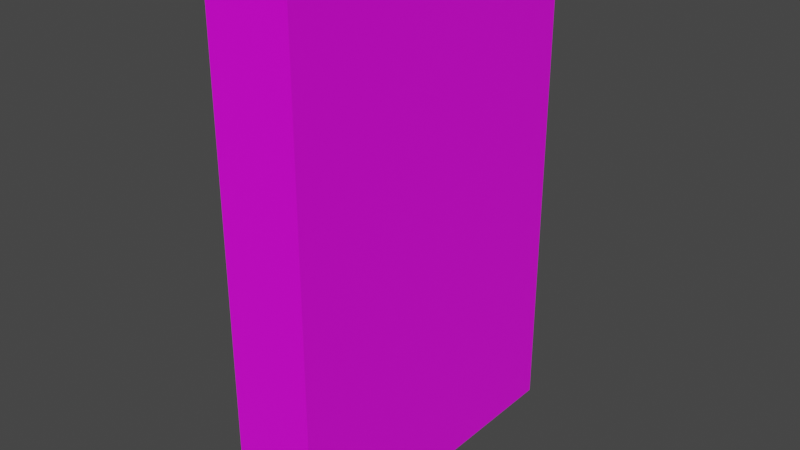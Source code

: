 # Source: book_shanima.blend  (saved by Blender 2.90.8; exported with 4.5.12 LTS)
import bpy
from mathutils import Matrix  # noqa: F401  (used for matrix-valued properties, if any)

bpy.ops.wm.read_factory_settings(use_empty=True)
scene = bpy.context.scene
scene.name = 'Scene'

# ---- collections
col_collection = bpy.data.collections.new('Collection'); scene.collection.children.link(col_collection)

# ---- images (referenced by path relative to the original .blend; pixels are not part of the script)
import os
ASSET_DIR = os.environ.get("B2B_ASSET_DIR", "")  # directory of the original .blend (textures are referenced by path, not embedded)
HERE = os.path.dirname(os.path.abspath(__file__))  # packed textures are extracted next to this script under _unpacked/

def load_image(name, relpath, width, height, colorspace="sRGB"):
    """Load a texture the original file referenced (path relative to the .blend, or extracted next to this script)."""
    p = next((c for c in (os.path.join(HERE, relpath), os.path.join(ASSET_DIR, relpath)) if relpath and os.path.exists(c)), "")
    if p:
        img = bpy.data.images.load(p, check_existing=True)
        img.name = name
    else:  # same state as the original file: an image datablock whose file is absent (Cycles renders it pink)
        img = bpy.data.images.new(name, width, height)
        img.source = "FILE"
        img.filepath = "//" + (relpath or name)
    img.colorspace_settings.name = colorspace
    return img
img_517dvud1aol__sx373_bo1_204_203_200__jpg = load_image('517dvuD1AoL._SX373_BO1,204,203,200_.jpg', '517dvuD1AoL._SX373_BO1,204,203,200_.jpg', 1024, 1024, 'sRGB')

# ---- materials (node trees are filled in below, after node groups)
mat_material = bpy.data.materials.new('Material')
mat_material.alpha_threshold = 0.0
mat_material.use_transparent_shadow = False
mat_material.line_color = (0.0, 0.0, 0.0, 1.0)
mat_book = bpy.data.materials.new('book')
mat_book.use_transparent_shadow = False
mat_material_001 = bpy.data.materials.new('Material.001')
mat_material_001.use_transparent_shadow = False

# ---- material node trees
mat_material.use_nodes = True; mat_material.node_tree.nodes.clear()
_N = mat_material.node_tree.nodes; _L = mat_material.node_tree.links
n0 = _N.new('ShaderNodeOutputMaterial'); n0.name = 'Material Output'; n0.location = (300, 300)
n1 = _N.new('ShaderNodeBsdfPrincipled'); n1.name = 'Principled BSDF'; n1.location = (10, 300)
n1.distribution = 'GGX'
n1.subsurface_method = 'BURLEY'
n1.inputs[2].default_value = 0.4
n1.inputs[3].default_value = 1.45
n1.inputs[27].default_value = (0.0, 0.0, 0.0, 1.0)
n1.inputs[28].default_value = 1.0
n2 = _N.new('ShaderNodeTexImage'); n2.name = 'Image Texture'; n2.location = (-280, 280)
n2.image = img_517dvud1aol__sx373_bo1_204_203_200__jpg
_L.new(n1.outputs[0], n0.inputs[0])
_L.new(n2.outputs[0], n1.inputs[0])
n0.is_active_output = True
mat_book.use_nodes = True; mat_book.node_tree.nodes.clear()
_N = mat_book.node_tree.nodes; _L = mat_book.node_tree.links
n0 = _N.new('ShaderNodeBsdfPrincipled'); n0.name = 'Principled BSDF'; n0.location = (10, 300)
n0.distribution = 'GGX'
n0.subsurface_method = 'BURLEY'
n0.inputs[3].default_value = 1.45
n0.inputs[27].default_value = (0.0, 0.0, 0.0, 1.0)
n0.inputs[28].default_value = 1.0
n1 = _N.new('ShaderNodeOutputMaterial'); n1.name = 'Material Output'; n1.location = (300, 300)
n2 = _N.new('ShaderNodeTexImage'); n2.name = 'Image Texture'; n2.location = (-280, 280)
n2.image = img_517dvud1aol__sx373_bo1_204_203_200__jpg
_L.new(n0.outputs[0], n1.inputs[0])
_L.new(n2.outputs[0], n0.inputs[0])
n1.is_active_output = True
mat_material_001.use_nodes = True; mat_material_001.node_tree.nodes.clear()
_N = mat_material_001.node_tree.nodes; _L = mat_material_001.node_tree.links
n0 = _N.new('ShaderNodeBsdfPrincipled'); n0.name = 'Principled BSDF'; n0.location = (10, 300)
n0.distribution = 'GGX'
n0.subsurface_method = 'BURLEY'
n0.inputs[3].default_value = 1.45
n0.inputs[27].default_value = (0.0, 0.0, 0.0, 1.0)
n0.inputs[28].default_value = 1.0
n1 = _N.new('ShaderNodeOutputMaterial'); n1.name = 'Material Output'; n1.location = (300, 300)
n2 = _N.new('ShaderNodeTexImage'); n2.name = 'Image Texture'; n2.location = (-280, 280)
n2.image = img_517dvud1aol__sx373_bo1_204_203_200__jpg
_L.new(n0.outputs[0], n1.inputs[0])
_L.new(n2.outputs[0], n0.inputs[0])
n1.is_active_output = True

# ---- world
world_world = bpy.data.worlds.new('World'); scene.world = world_world
world_world.use_nodes = True; world_world.node_tree.nodes.clear()
_N = world_world.node_tree.nodes; _L = world_world.node_tree.links
n0 = _N.new('ShaderNodeOutputWorld'); n0.name = 'World Output'; n0.location = (300, 300)
n1 = _N.new('ShaderNodeBackground'); n1.name = 'Background'; n1.location = (10, 300)
n1.inputs[0].default_value = (0.05088, 0.05088, 0.05088, 1.0)
_L.new(n1.outputs[0], n0.inputs[0])
n0.is_active_output = True
world_world.color = (0.05088, 0.05088, 0.05088)
world_world.use_sun_shadow = False
world_world.sun_shadow_jitter_overblur = 0.0

# ---- meshes
me_cube = bpy.data.meshes.new('Cube')
me_cube.from_pydata([(1.0, 1.0, 1.999), (1.0, 1.0, -0.0009733), (1.0, -1.0, 1.999), (1.0, -1.0, -0.0009733), (-1.0, 1.0, 1.999), (-1.0, 1.0, -0.0009733), (-1.0, -1.0, 1.999), (-1.0, -1.0, -0.0009733), (-0.8104, 1.0, -0.0009733), (-0.8104, -1.0, 1.999), (-0.8104, -1.0, -0.0009733), (-0.8104, 1.0, 1.999), (0.8104, -1.0, -0.0009733), (0.8104, 1.0, 1.999), (0.8104, 1.0, -0.0009733), (0.8104, -1.0, 1.999), (-1.0, -0.9597, -0.0009733), (1.0, -0.9597, 1.999), (-1.0, -0.9597, 1.999), (1.0, -0.9597, -0.0009733), (-0.8104, -0.9597, -0.0009733), (-0.8104, -0.9597, 1.999), (0.8104, -0.9597, 1.999), (0.8104, -0.9597, -0.0009733), (-0.8104, 1.0, 1.972), (0.8104, 1.0, 1.972), (-0.8104, -0.9597, 1.972), (0.8104, -0.9597, 1.972), (-0.8104, 1.0, 0.01928), (0.8104, 1.0, 0.01928), (-0.8104, -0.9597, 0.01928), (0.8104, -0.9597, 0.01928), (0.8104, 0.9694, 1.972), (-0.8104, 0.9694, 1.972), (0.8104, 0.9694, 0.01928), (-0.8104, 0.9694, 0.01928)], [], [(21, 18, 6, 9), (9, 6, 7, 10, 12, 3, 2, 15), (23, 19, 3, 12), (18, 4, 5, 16, 7, 6), (14, 29, 25, 13, 0, 1), (5, 4, 11, 24, 28, 8), (16, 20, 10, 7), (22, 21, 9, 15), (17, 22, 15, 2), (23, 20, 30, 31), (20, 23, 12, 10), (14, 23, 31, 34, 29), (0, 13, 22, 17), (11, 21, 26, 33, 24), (5, 8, 20, 16), (14, 1, 19, 23), (11, 4, 18, 21), (21, 22, 27, 26), (22, 13, 25, 32, 27), (25, 29, 34, 32), (20, 8, 28, 35, 30), (35, 33, 32, 34), (28, 24, 33, 35), (33, 26, 27, 32), (34, 31, 30, 35), (17, 2, 3, 19, 1, 0)])
me_cube.polygons.foreach_set('material_index', [0, 0, 0, 0, 0, 0, 0, 0, 0, 0, 0, 0, 0, 0, 0, 0, 0, 0, 0, 0, 0, 0, 0, 0, 0, 1])
_uv = me_cube.uv_layers.new(name='UVMap')
_uv.uv.foreach_set('vector', [0.05951, 0.9232, 0.05951, 0.922, 0.05976, 0.922, 0.05976, 0.9232, 0.05976, 0.9456, 0.05976, 0.9467, 0.04741, 0.9467, 0.04741, 0.9456, 0.04741, 0.9355, 0.04741, 0.9344, 0.05976, 0.9344, 0.05976, 0.9355, 0.04858, 0.9099, 0.04741, 0.9099, 0.04741, 0.9096, 0.04858, 0.9096, 0.06003, 0.9096, 0.07214, 0.9096, 0.07214, 0.922, 0.06003, 0.922, 0.05978, 0.922, 0.05978, 0.9096, 0.04732, 0.9114, 0.04717, 0.9114, 0.03468, 0.9109, 0.03449, 0.9109, 0.03452, 0.9096, 0.04739, 0.9101, 0.04739, 0.9451, 0.03454, 0.9456, 0.03451, 0.9444, 0.0347, 0.9444, 0.04717, 0.9438, 0.04732, 0.9438, 0.05976, 0.9099, 0.05859, 0.9099, 0.05859, 0.9096, 0.05976, 0.9096, 0.05951, 0.9332, 0.05951, 0.9232, 0.05976, 0.9232, 0.05976, 0.9332, 0.05951, 0.9344, 0.05951, 0.9332, 0.05976, 0.9332, 0.05976, 0.9344, 0.04709, 0.9224, 0.04708, 0.9329, 0.0469, 0.9329, 0.0469, 0.9224, 0.05859, 0.9099, 0.04858, 0.9099, 0.04858, 0.9096, 0.05859, 0.9096, 0.04732, 0.9114, 0.04709, 0.9224, 0.0469, 0.9224, 0.04716, 0.9116, 0.04717, 0.9114, 0.04741, 0.9344, 0.04741, 0.9332, 0.05951, 0.9332, 0.05951, 0.9344, 0.03451, 0.9444, 0.03445, 0.9329, 0.03464, 0.9329, 0.0347, 0.9441, 0.0347, 0.9444, 0.05976, 0.922, 0.05859, 0.922, 0.05859, 0.9099, 0.05976, 0.9099, 0.04858, 0.922, 0.04741, 0.922, 0.04741, 0.9099, 0.04858, 0.9099, 0.04741, 0.9232, 0.04741, 0.922, 0.05951, 0.922, 0.05951, 0.9232, 0.03445, 0.9329, 0.03443, 0.9223, 0.03462, 0.9223, 0.03464, 0.9329, 0.03443, 0.9223, 0.03449, 0.9109, 0.03468, 0.9109, 0.03468, 0.9111, 0.03462, 0.9223, 0.03468, 0.9109, 0.04717, 0.9114, 0.04716, 0.9116, 0.03468, 0.9111, 0.04708, 0.9329, 0.04732, 0.9438, 0.04717, 0.9438, 0.04716, 0.9436, 0.0469, 0.9329, 0.9164, 0.1299, 0.9164, 0.1419, 0.9064, 0.1419, 0.9064, 0.1299, 0.04717, 0.9438, 0.0347, 0.9444, 0.0347, 0.9441, 0.04716, 0.9436, 0.9164, 0.1418, 0.9164, 0.1299, 0.9264, 0.1299, 0.9264, 0.1418, 0.881, 0.1535, 0.893, 0.1535, 0.893, 0.1635, 0.881, 0.1635, 0.009801, 0.9974, -0.01065, 0.9974, -0.01065, -0.01741, 0.009802, -0.01741, 1.004, -0.01741, 1.004, 0.9974])
me_cube.materials.append(mat_material)
me_cube.materials.append(mat_book)
me_cube.materials.append(mat_material_001)
me_cube.use_remesh_preserve_volume = False
me_cube.use_remesh_preserve_attributes = False
me_cube.use_mirror_vertex_groups = False
me_cube.update()

# ---- objects
ob_cube = bpy.data.objects.new('Cube', me_cube)

# ---- transforms, parenting, visibility, modifiers, constraints
ob_cube.location = (0.0, 0.0, 0.0)
ob_cube.scale = (0.025, 0.1, 0.15)
ob_cube.lock_rotations_4d = False
ob_cube.empty_display_type = 'ARROWS'
ob_cube.lineart.crease_threshold = 0.0

# ---- collection membership
col_collection.objects.link(ob_cube)

# ---- scene / render settings (as saved in the file)
scene.frame_start = 1; scene.frame_end = 250; scene.frame_set(1)
scene.render.engine = 'BLENDER_EEVEE_NEXT'
scene.cycles.use_denoising = False
scene.cycles.samples = 128
scene.cycles.sampling_pattern = 'TABULATED_SOBOL'
scene.cycles.use_adaptive_sampling = False
scene.cycles.use_light_tree = False
scene.view_settings.view_transform = 'Filmic'
bpy.context.view_layer.update()

# ---- added for rendering (the .blend has no active camera and no usable light): camera, sun
cam_auto = bpy.data.cameras.new('AutoCamera')
cam_auto.lens = 50.0
cam_auto.sensor_width = 36.0
cam_auto.clip_end = 1000.0
ob_auto_camera = bpy.data.objects.new('AutoCamera', cam_auto)
scene.collection.objects.link(ob_auto_camera)
ob_auto_camera.location = (0.336787, -0.404144, 0.419283)
ob_auto_camera.rotation_euler = (1.09748, -7.21219e-08, 0.694738)
scene.camera = ob_auto_camera
light_auto_sun = bpy.data.lights.new('AutoSun', 'SUN')
light_auto_sun.energy = 3.0
light_auto_sun.angle = 0.0523599
ob_auto_sun = bpy.data.objects.new('AutoSun', light_auto_sun)
scene.collection.objects.link(ob_auto_sun)
ob_auto_sun.rotation_euler = (0.872665, 0.174533, 0.523599)
bpy.context.view_layer.update()
